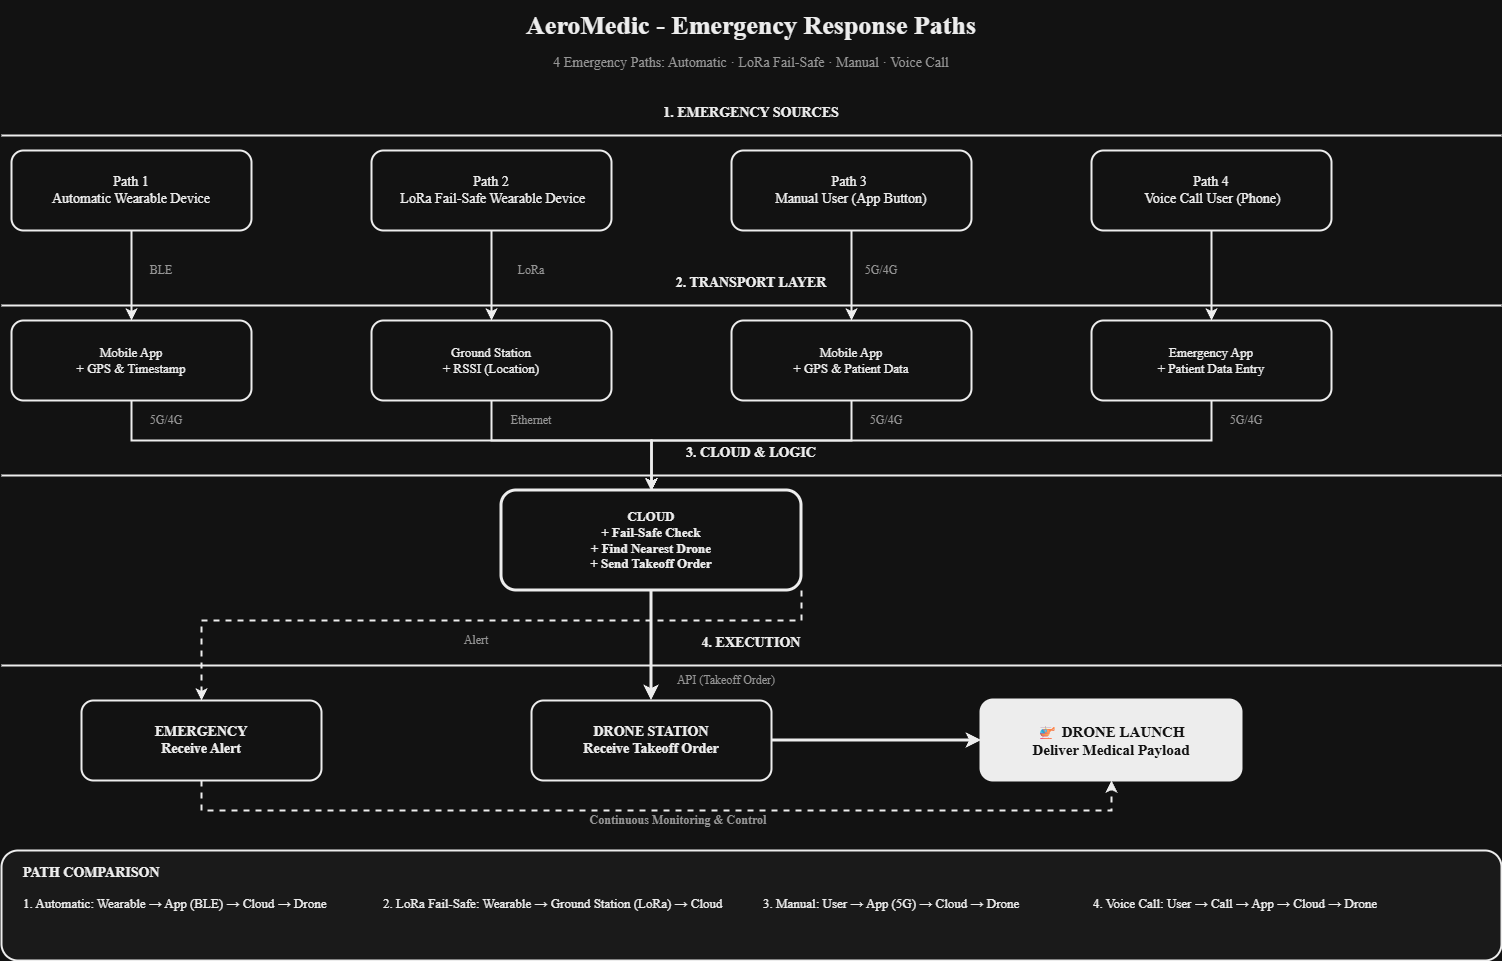

The diagram above was exported from draw.io. Its source (the exported page's mxGraphModel, read from the mxfile embedded in the PNG):
<mxGraphModel dx="2044" dy="1128" grid="1" gridSize="10" guides="1" tooltips="1" connect="1" arrows="1" fold="1" page="1" pageScale="1" pageWidth="827" pageHeight="1169" math="0" shadow="0">
  <root>
    <mxCell id="0" />
    <mxCell id="1" parent="0" />
    <mxCell id="v1U-xtL5iIY7fJ_1wnCI-4" parent="1" style="text;html=1;strokeColor=none;fillColor=none;align=center;verticalAlign=middle;whiteSpace=wrap;rounded=0;fontSize=26;fontColor=#000000;fontStyle=1;movable=1;resizable=1;rotatable=1;deletable=1;editable=1;locked=0;connectable=1;fontFamily=Times New Roman;" value="AeroMedic - Emergency Response Paths" vertex="1">
      <mxGeometry height="50" width="900" x="350" y="20" as="geometry" />
    </mxCell>
    <mxCell id="v1U-xtL5iIY7fJ_1wnCI-5" parent="1" style="text;html=1;strokeColor=none;fillColor=none;align=center;verticalAlign=middle;whiteSpace=wrap;rounded=0;fontSize=14;fontColor=#666666;movable=1;resizable=1;rotatable=1;deletable=1;editable=1;locked=0;connectable=1;fontFamily=Times New Roman;" value="4 Emergency Paths: Automatic · LoRa Fail-Safe · Manual · Voice Call" vertex="1">
      <mxGeometry height="25" width="900" x="350" y="70" as="geometry" />
    </mxCell>
    <mxCell id="v1U-xtL5iIY7fJ_1wnCI-6" parent="1" style="text;html=1;strokeColor=none;fillColor=none;align=center;verticalAlign=middle;whiteSpace=wrap;rounded=0;fontSize=14;fontColor=#000000;fontStyle=1;movable=1;resizable=1;rotatable=1;deletable=1;editable=1;locked=0;connectable=1;fontFamily=Times New Roman;" value="1. EMERGENCY SOURCES" vertex="1">
      <mxGeometry height="25" width="1500" x="50" y="120" as="geometry" />
    </mxCell>
    <mxCell id="v1U-xtL5iIY7fJ_1wnCI-7" parent="1" style="line;strokeWidth=2;strokeColor=#000000;html=1;movable=1;resizable=1;rotatable=1;deletable=1;editable=1;locked=0;connectable=1;fontFamily=Times New Roman;" value="" vertex="1">
      <mxGeometry height="10" width="1500" x="50" y="150" as="geometry" />
    </mxCell>
    <mxCell id="v1U-xtL5iIY7fJ_1wnCI-8" parent="1" style="rounded=1;whiteSpace=wrap;html=1;fillColor=#ffffff;strokeColor=#000000;strokeWidth=2;fontSize=14;align=center;fontColor=#000000;movable=1;resizable=1;rotatable=1;deletable=1;editable=1;locked=0;connectable=1;fontFamily=Times New Roman;" value="Path 1&lt;div&gt;Automatic Wearable Device&lt;/div&gt;" vertex="1">
      <mxGeometry height="80" width="240" x="60" y="170" as="geometry" />
    </mxCell>
    <mxCell id="v1U-xtL5iIY7fJ_1wnCI-9" parent="1" style="rounded=1;whiteSpace=wrap;html=1;fillColor=#ffffff;strokeColor=#000000;strokeWidth=2;fontSize=14;align=center;fontColor=#000000;movable=1;resizable=1;rotatable=1;deletable=1;editable=1;locked=0;connectable=1;fontFamily=Times New Roman;" value="Path 2&lt;div&gt;&amp;nbsp;LoRa Fail-Safe Wearable Device&lt;/div&gt;" vertex="1">
      <mxGeometry height="80" width="240" x="420" y="170" as="geometry" />
    </mxCell>
    <mxCell id="v1U-xtL5iIY7fJ_1wnCI-10" parent="1" style="rounded=1;whiteSpace=wrap;html=1;fillColor=#ffffff;strokeColor=#000000;strokeWidth=2;fontSize=14;align=center;fontColor=#000000;movable=1;resizable=1;rotatable=1;deletable=1;editable=1;locked=0;connectable=1;fontFamily=Times New Roman;" value="Path 3&amp;nbsp;&lt;div&gt;Manual User (App Button)&lt;/div&gt;" vertex="1">
      <mxGeometry height="80" width="240" x="780" y="170" as="geometry" />
    </mxCell>
    <mxCell id="v1U-xtL5iIY7fJ_1wnCI-11" parent="1" style="rounded=1;whiteSpace=wrap;html=1;fillColor=#ffffff;strokeColor=#000000;strokeWidth=2;fontSize=14;align=center;fontColor=#000000;movable=1;resizable=1;rotatable=1;deletable=1;editable=1;locked=0;connectable=1;fontFamily=Times New Roman;" value="Path 4&lt;div&gt;&amp;nbsp;Voice Call User (Phone)&lt;/div&gt;" vertex="1">
      <mxGeometry height="80" width="240" x="1140" y="170" as="geometry" />
    </mxCell>
    <mxCell id="v1U-xtL5iIY7fJ_1wnCI-12" parent="1" style="text;html=1;strokeColor=none;fillColor=none;align=center;verticalAlign=middle;whiteSpace=wrap;rounded=0;fontSize=14;fontColor=#000000;fontStyle=1;movable=1;resizable=1;rotatable=1;deletable=1;editable=1;locked=0;connectable=1;fontFamily=Times New Roman;" value="2. TRANSPORT LAYER" vertex="1">
      <mxGeometry height="25" width="1500" x="50" y="290" as="geometry" />
    </mxCell>
    <mxCell id="v1U-xtL5iIY7fJ_1wnCI-13" parent="1" style="line;strokeWidth=2;strokeColor=#000000;html=1;movable=1;resizable=1;rotatable=1;deletable=1;editable=1;locked=0;connectable=1;fontFamily=Times New Roman;" value="" vertex="1">
      <mxGeometry height="10" width="1500" x="50" y="320" as="geometry" />
    </mxCell>
    <mxCell id="v1U-xtL5iIY7fJ_1wnCI-14" edge="1" parent="1" source="v1U-xtL5iIY7fJ_1wnCI-8" style="edgeStyle=orthogonalEdgeStyle;rounded=0;orthogonalLoop=1;jettySize=auto;html=1;strokeColor=#000000;strokeWidth=2;movable=1;resizable=1;rotatable=1;deletable=1;editable=1;locked=0;connectable=1;fontFamily=Times New Roman;" target="v1U-xtL5iIY7fJ_1wnCI-22">
      <mxGeometry relative="1" as="geometry" />
    </mxCell>
    <mxCell id="v1U-xtL5iIY7fJ_1wnCI-15" parent="1" style="text;html=1;strokeColor=none;fillColor=none;align=center;verticalAlign=middle;whiteSpace=wrap;rounded=0;fontSize=12;fontColor=#666666;movable=1;resizable=1;rotatable=1;deletable=1;editable=1;locked=0;connectable=1;fontFamily=Times New Roman;" value="BLE" vertex="1">
      <mxGeometry height="20" width="40" x="190" y="280" as="geometry" />
    </mxCell>
    <mxCell id="v1U-xtL5iIY7fJ_1wnCI-16" edge="1" parent="1" source="v1U-xtL5iIY7fJ_1wnCI-9" style="edgeStyle=orthogonalEdgeStyle;rounded=0;orthogonalLoop=1;jettySize=auto;html=1;strokeColor=#000000;strokeWidth=2;movable=1;resizable=1;rotatable=1;deletable=1;editable=1;locked=0;connectable=1;fontFamily=Times New Roman;" target="v1U-xtL5iIY7fJ_1wnCI-23">
      <mxGeometry relative="1" as="geometry" />
    </mxCell>
    <mxCell id="v1U-xtL5iIY7fJ_1wnCI-17" parent="1" style="text;html=1;strokeColor=none;fillColor=none;align=center;verticalAlign=middle;whiteSpace=wrap;rounded=0;fontSize=12;fontColor=#666666;movable=1;resizable=1;rotatable=1;deletable=1;editable=1;locked=0;connectable=1;fontFamily=Times New Roman;" value="LoRa" vertex="1">
      <mxGeometry height="20" width="40" x="560" y="280" as="geometry" />
    </mxCell>
    <mxCell id="v1U-xtL5iIY7fJ_1wnCI-18" edge="1" parent="1" source="v1U-xtL5iIY7fJ_1wnCI-10" style="edgeStyle=orthogonalEdgeStyle;rounded=0;orthogonalLoop=1;jettySize=auto;html=1;strokeColor=#000000;strokeWidth=2;movable=1;resizable=1;rotatable=1;deletable=1;editable=1;locked=0;connectable=1;fontFamily=Times New Roman;" target="v1U-xtL5iIY7fJ_1wnCI-24">
      <mxGeometry relative="1" as="geometry" />
    </mxCell>
    <mxCell id="v1U-xtL5iIY7fJ_1wnCI-19" parent="1" style="text;html=1;strokeColor=none;fillColor=none;align=center;verticalAlign=middle;whiteSpace=wrap;rounded=0;fontSize=12;fontColor=#666666;movable=1;resizable=1;rotatable=1;deletable=1;editable=1;locked=0;connectable=1;fontFamily=Times New Roman;" value="5G/4G" vertex="1">
      <mxGeometry height="20" width="40" x="910" y="280" as="geometry" />
    </mxCell>
    <mxCell id="v1U-xtL5iIY7fJ_1wnCI-20" edge="1" parent="1" source="v1U-xtL5iIY7fJ_1wnCI-11" style="edgeStyle=orthogonalEdgeStyle;rounded=0;orthogonalLoop=1;jettySize=auto;html=1;strokeColor=#000000;strokeWidth=2;movable=1;resizable=1;rotatable=1;deletable=1;editable=1;locked=0;connectable=1;fontFamily=Times New Roman;" target="v1U-xtL5iIY7fJ_1wnCI-25">
      <mxGeometry relative="1" as="geometry" />
    </mxCell>
    <mxCell id="v1U-xtL5iIY7fJ_1wnCI-22" parent="1" style="rounded=1;whiteSpace=wrap;html=1;fillColor=#ffffff;strokeColor=#000000;strokeWidth=2;fontSize=13;align=center;fontColor=#000000;movable=1;resizable=1;rotatable=1;deletable=1;editable=1;locked=0;connectable=1;fontFamily=Times New Roman;" value="Mobile App&lt;br&gt;+ GPS &amp;amp; Timestamp" vertex="1">
      <mxGeometry height="80" width="240" x="60" y="340" as="geometry" />
    </mxCell>
    <mxCell id="v1U-xtL5iIY7fJ_1wnCI-23" parent="1" style="rounded=1;whiteSpace=wrap;html=1;fillColor=#ffffff;strokeColor=#000000;strokeWidth=2;fontSize=13;align=center;fontColor=#000000;movable=1;resizable=1;rotatable=1;deletable=1;editable=1;locked=0;connectable=1;fontFamily=Times New Roman;" value="Ground Station&lt;br&gt;+ RSSI (Location)" vertex="1">
      <mxGeometry height="80" width="240" x="420" y="340" as="geometry" />
    </mxCell>
    <mxCell id="v1U-xtL5iIY7fJ_1wnCI-24" parent="1" style="rounded=1;whiteSpace=wrap;html=1;fillColor=#ffffff;strokeColor=#000000;strokeWidth=2;fontSize=13;align=center;fontColor=#000000;movable=1;resizable=1;rotatable=1;deletable=1;editable=1;locked=0;connectable=1;fontFamily=Times New Roman;" value="Mobile App&lt;br&gt;+ GPS &amp;amp; Patient Data" vertex="1">
      <mxGeometry height="80" width="240" x="780" y="340" as="geometry" />
    </mxCell>
    <mxCell id="v1U-xtL5iIY7fJ_1wnCI-25" parent="1" style="rounded=1;whiteSpace=wrap;html=1;fillColor=#ffffff;strokeColor=#000000;strokeWidth=2;fontSize=13;align=center;fontColor=#000000;movable=1;resizable=1;rotatable=1;deletable=1;editable=1;locked=0;connectable=1;fontFamily=Times New Roman;" value="Emergency App&lt;br&gt;+ Patient Data Entry" vertex="1">
      <mxGeometry height="80" width="240" x="1140" y="340" as="geometry" />
    </mxCell>
    <mxCell id="v1U-xtL5iIY7fJ_1wnCI-26" parent="1" style="text;html=1;strokeColor=none;fillColor=none;align=center;verticalAlign=middle;whiteSpace=wrap;rounded=0;fontSize=14;fontColor=#000000;fontStyle=1;movable=1;resizable=1;rotatable=1;deletable=1;editable=1;locked=0;connectable=1;fontFamily=Times New Roman;" value="3. CLOUD &amp;amp; LOGIC" vertex="1">
      <mxGeometry height="25" width="1500" x="50" y="460" as="geometry" />
    </mxCell>
    <mxCell id="v1U-xtL5iIY7fJ_1wnCI-27" parent="1" style="line;strokeWidth=2;strokeColor=#000000;html=1;movable=1;resizable=1;rotatable=1;deletable=1;editable=1;locked=0;connectable=1;fontFamily=Times New Roman;" value="" vertex="1">
      <mxGeometry height="10" width="1500" x="50" y="490" as="geometry" />
    </mxCell>
    <mxCell id="v1U-xtL5iIY7fJ_1wnCI-28" edge="1" parent="1" source="v1U-xtL5iIY7fJ_1wnCI-22" style="edgeStyle=orthogonalEdgeStyle;rounded=0;orthogonalLoop=1;jettySize=auto;html=1;strokeColor=#000000;strokeWidth=2;movable=1;resizable=1;rotatable=1;deletable=1;editable=1;locked=0;connectable=1;fontFamily=Times New Roman;" target="v1U-xtL5iIY7fJ_1wnCI-36">
      <mxGeometry relative="1" as="geometry">
        <Array as="points">
          <mxPoint x="180" y="460" />
          <mxPoint x="700" y="460" />
        </Array>
      </mxGeometry>
    </mxCell>
    <mxCell id="v1U-xtL5iIY7fJ_1wnCI-29" parent="1" style="text;html=1;strokeColor=none;fillColor=none;align=center;verticalAlign=middle;whiteSpace=wrap;rounded=0;fontSize=12;fontColor=#666666;movable=1;resizable=1;rotatable=1;deletable=1;editable=1;locked=0;connectable=1;fontFamily=Times New Roman;" value="5G/4G" vertex="1">
      <mxGeometry height="20" width="50" x="190" y="430" as="geometry" />
    </mxCell>
    <mxCell id="v1U-xtL5iIY7fJ_1wnCI-30" edge="1" parent="1" source="v1U-xtL5iIY7fJ_1wnCI-23" style="edgeStyle=orthogonalEdgeStyle;rounded=0;orthogonalLoop=1;jettySize=auto;html=1;strokeColor=#000000;strokeWidth=2;movable=1;resizable=1;rotatable=1;deletable=1;editable=1;locked=0;connectable=1;fontFamily=Times New Roman;" target="v1U-xtL5iIY7fJ_1wnCI-36">
      <mxGeometry relative="1" as="geometry">
        <Array as="points">
          <mxPoint x="540" y="460" />
          <mxPoint x="700" y="460" />
        </Array>
      </mxGeometry>
    </mxCell>
    <mxCell id="v1U-xtL5iIY7fJ_1wnCI-31" parent="1" style="text;html=1;strokeColor=none;fillColor=none;align=center;verticalAlign=middle;whiteSpace=wrap;rounded=0;fontSize=12;fontColor=#666666;movable=1;resizable=1;rotatable=1;deletable=1;editable=1;locked=0;connectable=1;fontFamily=Times New Roman;" value="Ethernet" vertex="1">
      <mxGeometry height="20" width="60" x="550" y="430" as="geometry" />
    </mxCell>
    <mxCell id="v1U-xtL5iIY7fJ_1wnCI-32" edge="1" parent="1" source="v1U-xtL5iIY7fJ_1wnCI-24" style="edgeStyle=orthogonalEdgeStyle;rounded=0;orthogonalLoop=1;jettySize=auto;html=1;strokeColor=#000000;strokeWidth=2;movable=1;resizable=1;rotatable=1;deletable=1;editable=1;locked=0;connectable=1;fontFamily=Times New Roman;" target="v1U-xtL5iIY7fJ_1wnCI-36">
      <mxGeometry relative="1" as="geometry">
        <Array as="points">
          <mxPoint x="900" y="460" />
          <mxPoint x="700" y="460" />
        </Array>
      </mxGeometry>
    </mxCell>
    <mxCell id="v1U-xtL5iIY7fJ_1wnCI-33" parent="1" style="text;html=1;strokeColor=none;fillColor=none;align=center;verticalAlign=middle;whiteSpace=wrap;rounded=0;fontSize=12;fontColor=#666666;movable=1;resizable=1;rotatable=1;deletable=1;editable=1;locked=0;connectable=1;fontFamily=Times New Roman;" value="5G/4G" vertex="1">
      <mxGeometry height="20" width="50" x="910" y="430" as="geometry" />
    </mxCell>
    <mxCell id="v1U-xtL5iIY7fJ_1wnCI-34" edge="1" parent="1" source="v1U-xtL5iIY7fJ_1wnCI-25" style="edgeStyle=orthogonalEdgeStyle;rounded=0;orthogonalLoop=1;jettySize=auto;html=1;strokeColor=#000000;strokeWidth=2;movable=1;resizable=1;rotatable=1;deletable=1;editable=1;locked=0;connectable=1;fontFamily=Times New Roman;" target="v1U-xtL5iIY7fJ_1wnCI-36">
      <mxGeometry relative="1" as="geometry">
        <Array as="points">
          <mxPoint x="1260" y="460" />
          <mxPoint x="700" y="460" />
        </Array>
      </mxGeometry>
    </mxCell>
    <mxCell id="v1U-xtL5iIY7fJ_1wnCI-35" parent="1" style="text;html=1;strokeColor=none;fillColor=none;align=center;verticalAlign=middle;whiteSpace=wrap;rounded=0;fontSize=12;fontColor=#666666;movable=1;resizable=1;rotatable=1;deletable=1;editable=1;locked=0;connectable=1;fontFamily=Times New Roman;" value="5G/4G" vertex="1">
      <mxGeometry height="20" width="50" x="1270" y="430" as="geometry" />
    </mxCell>
    <mxCell id="v1U-xtL5iIY7fJ_1wnCI-36" parent="1" style="rounded=1;whiteSpace=wrap;html=1;fillColor=#ffffff;strokeColor=#000000;strokeWidth=3;fontSize=13;align=center;fontColor=#000000;fontStyle=1;movable=1;resizable=1;rotatable=1;deletable=1;editable=1;locked=0;connectable=1;fontFamily=Times New Roman;" value="CLOUD&lt;br&gt;+ Fail-Safe Check&lt;br&gt;+ Find Nearest Drone&lt;br&gt;+ Send Takeoff Order" vertex="1">
      <mxGeometry height="100" width="300" x="550" y="510" as="geometry" />
    </mxCell>
    <mxCell id="v1U-xtL5iIY7fJ_1wnCI-37" parent="1" style="text;html=1;strokeColor=none;fillColor=none;align=center;verticalAlign=middle;whiteSpace=wrap;rounded=0;fontSize=14;fontColor=#000000;fontStyle=1;movable=1;resizable=1;rotatable=1;deletable=1;editable=1;locked=0;connectable=1;fontFamily=Times New Roman;" value="4. EXECUTION" vertex="1">
      <mxGeometry height="25" width="1500" x="50" y="650" as="geometry" />
    </mxCell>
    <mxCell id="v1U-xtL5iIY7fJ_1wnCI-38" parent="1" style="line;strokeWidth=2;strokeColor=#000000;html=1;movable=1;resizable=1;rotatable=1;deletable=1;editable=1;locked=0;connectable=1;fontFamily=Times New Roman;" value="" vertex="1">
      <mxGeometry height="10" width="1500" x="50" y="680" as="geometry" />
    </mxCell>
    <mxCell id="v1U-xtL5iIY7fJ_1wnCI-39" edge="1" parent="1" source="v1U-xtL5iIY7fJ_1wnCI-36" style="edgeStyle=orthogonalEdgeStyle;rounded=0;orthogonalLoop=1;jettySize=auto;html=1;strokeColor=#000000;strokeWidth=2;dashed=1;movable=1;resizable=1;rotatable=1;deletable=1;editable=1;locked=0;connectable=1;fontFamily=Times New Roman;" target="v1U-xtL5iIY7fJ_1wnCI-43">
      <mxGeometry relative="1" as="geometry">
        <Array as="points">
          <mxPoint x="850" y="640" />
          <mxPoint x="250" y="640" />
        </Array>
      </mxGeometry>
    </mxCell>
    <mxCell id="v1U-xtL5iIY7fJ_1wnCI-40" parent="1" style="text;html=1;strokeColor=none;fillColor=none;align=center;verticalAlign=middle;whiteSpace=wrap;rounded=0;fontSize=12;fontColor=#666666;movable=1;resizable=1;rotatable=1;deletable=1;editable=1;locked=0;connectable=1;fontFamily=Times New Roman;" value="Alert" vertex="1">
      <mxGeometry height="20" width="50" x="500" y="650" as="geometry" />
    </mxCell>
    <mxCell id="v1U-xtL5iIY7fJ_1wnCI-41" edge="1" parent="1" source="v1U-xtL5iIY7fJ_1wnCI-36" style="edgeStyle=orthogonalEdgeStyle;rounded=0;orthogonalLoop=1;jettySize=auto;html=1;strokeColor=#000000;strokeWidth=3;movable=1;resizable=1;rotatable=1;deletable=1;editable=1;locked=0;connectable=1;fontFamily=Times New Roman;" target="v1U-xtL5iIY7fJ_1wnCI-44">
      <mxGeometry relative="1" as="geometry">
        <Array as="points">
          <mxPoint x="700" y="650" />
          <mxPoint x="700" y="720" />
        </Array>
      </mxGeometry>
    </mxCell>
    <mxCell id="v1U-xtL5iIY7fJ_1wnCI-42" parent="1" style="text;html=1;strokeColor=none;fillColor=none;align=center;verticalAlign=middle;whiteSpace=wrap;rounded=0;fontSize=12;fontColor=#666666;movable=1;resizable=1;rotatable=1;deletable=1;editable=1;locked=0;connectable=1;fontFamily=Times New Roman;" value="API (Takeoff Order)" vertex="1">
      <mxGeometry height="20" width="130" x="710" y="690" as="geometry" />
    </mxCell>
    <mxCell id="v1U-xtL5iIY7fJ_1wnCI-43" parent="1" style="rounded=1;whiteSpace=wrap;html=1;fillColor=#ffffff;strokeColor=#000000;strokeWidth=2;fontSize=14;align=center;fontColor=#000000;fontStyle=1;movable=1;resizable=1;rotatable=1;deletable=1;editable=1;locked=0;connectable=1;fontFamily=Times New Roman;" value="EMERGENCY&lt;br&gt;Receive Alert" vertex="1">
      <mxGeometry height="80" width="240" x="130" y="720" as="geometry" />
    </mxCell>
    <mxCell id="v1U-xtL5iIY7fJ_1wnCI-44" parent="1" style="rounded=1;whiteSpace=wrap;html=1;fillColor=#ffffff;strokeColor=#000000;strokeWidth=2;fontSize=14;align=center;fontColor=#000000;fontStyle=1;movable=1;resizable=1;rotatable=1;deletable=1;editable=1;locked=0;connectable=1;fontFamily=Times New Roman;" value="DRONE STATION&lt;br&gt;Receive Takeoff Order" vertex="1">
      <mxGeometry height="80" width="240" x="580" y="720" as="geometry" />
    </mxCell>
    <mxCell id="v1U-xtL5iIY7fJ_1wnCI-45" parent="1" style="rounded=1;whiteSpace=wrap;html=1;fillColor=#000000;strokeColor=#000000;strokeWidth=3;fontSize=15;align=center;fontColor=#ffffff;fontStyle=1;movable=1;resizable=1;rotatable=1;deletable=1;editable=1;locked=0;connectable=1;fontFamily=Times New Roman;" value="🚁 DRONE LAUNCH&lt;br&gt;Deliver Medical Payload" vertex="1">
      <mxGeometry height="80" width="260" x="1030" y="720" as="geometry" />
    </mxCell>
    <mxCell id="v1U-xtL5iIY7fJ_1wnCI-46" edge="1" parent="1" source="v1U-xtL5iIY7fJ_1wnCI-44" style="edgeStyle=orthogonalEdgeStyle;rounded=0;orthogonalLoop=1;jettySize=auto;html=1;strokeColor=#000000;strokeWidth=3;movable=1;resizable=1;rotatable=1;deletable=1;editable=1;locked=0;connectable=1;fontFamily=Times New Roman;" target="v1U-xtL5iIY7fJ_1wnCI-45">
      <mxGeometry relative="1" as="geometry" />
    </mxCell>
    <mxCell id="v1U-xtL5iIY7fJ_1wnCI-47" edge="1" parent="1" source="v1U-xtL5iIY7fJ_1wnCI-43" style="edgeStyle=orthogonalEdgeStyle;rounded=0;orthogonalLoop=1;jettySize=auto;html=1;strokeColor=#000000;strokeWidth=2;dashed=1;movable=1;resizable=1;rotatable=1;deletable=1;editable=1;locked=0;connectable=1;fontFamily=Times New Roman;" target="v1U-xtL5iIY7fJ_1wnCI-45">
      <mxGeometry relative="1" as="geometry">
        <Array as="points">
          <mxPoint x="250" y="830" />
          <mxPoint x="1160" y="830" />
        </Array>
      </mxGeometry>
    </mxCell>
    <mxCell id="v1U-xtL5iIY7fJ_1wnCI-48" parent="1" style="text;html=1;strokeColor=none;fillColor=none;align=center;verticalAlign=middle;whiteSpace=wrap;rounded=0;fontSize=12;fontColor=#666666;fontStyle=1;movable=1;resizable=1;rotatable=1;deletable=1;editable=1;locked=0;connectable=1;fontFamily=Times New Roman;" value="Continuous Monitoring &amp;amp; Control" vertex="1">
      <mxGeometry height="20" width="200" x="627" y="830" as="geometry" />
    </mxCell>
    <mxCell id="v1U-xtL5iIY7fJ_1wnCI-49" parent="1" style="rounded=1;whiteSpace=wrap;html=1;fillColor=#f5f5f5;strokeColor=#000000;strokeWidth=2;dashed=0;movable=1;resizable=1;rotatable=1;deletable=1;editable=1;locked=0;connectable=1;fontFamily=Times New Roman;" value="" vertex="1">
      <mxGeometry height="110" width="1500" x="50" y="870" as="geometry" />
    </mxCell>
    <mxCell id="v1U-xtL5iIY7fJ_1wnCI-50" parent="1" style="text;html=1;strokeColor=none;fillColor=none;align=left;verticalAlign=middle;whiteSpace=wrap;rounded=0;fontSize=14;fontColor=#000000;fontStyle=1;movable=1;resizable=1;rotatable=1;deletable=1;editable=1;locked=0;connectable=1;fontFamily=Times New Roman;" value="PATH COMPARISON" vertex="1">
      <mxGeometry height="25" width="200" x="70" y="880" as="geometry" />
    </mxCell>
    <mxCell id="v1U-xtL5iIY7fJ_1wnCI-51" parent="1" style="text;html=1;strokeColor=none;fillColor=none;align=left;verticalAlign=middle;whiteSpace=wrap;rounded=0;fontSize=13;fontColor=#000000;movable=1;resizable=1;rotatable=1;deletable=1;editable=1;locked=0;connectable=1;fontFamily=Times New Roman;" value="1. Automatic: Wearable → App (BLE) → Cloud → Drone" vertex="1">
      <mxGeometry height="25" width="350" x="70" y="910" as="geometry" />
    </mxCell>
    <mxCell id="v1U-xtL5iIY7fJ_1wnCI-52" parent="1" style="text;html=1;strokeColor=none;fillColor=none;align=left;verticalAlign=middle;whiteSpace=wrap;rounded=0;fontSize=13;fontColor=#000000;movable=1;resizable=1;rotatable=1;deletable=1;editable=1;locked=0;connectable=1;fontFamily=Times New Roman;" value="2. LoRa Fail-Safe: Wearable → Ground Station (LoRa) → Cloud" vertex="1">
      <mxGeometry height="25" width="370" x="430" y="910" as="geometry" />
    </mxCell>
    <mxCell id="v1U-xtL5iIY7fJ_1wnCI-53" parent="1" style="text;html=1;strokeColor=none;fillColor=none;align=left;verticalAlign=middle;whiteSpace=wrap;rounded=0;fontSize=13;fontColor=#000000;movable=1;resizable=1;rotatable=1;deletable=1;editable=1;locked=0;connectable=1;fontFamily=Times New Roman;" value="3. Manual: User → App (5G) → Cloud → Drone" vertex="1">
      <mxGeometry height="25" width="320" x="810" y="910" as="geometry" />
    </mxCell>
    <mxCell id="v1U-xtL5iIY7fJ_1wnCI-54" parent="1" style="text;html=1;strokeColor=none;fillColor=none;align=left;verticalAlign=middle;whiteSpace=wrap;rounded=0;fontSize=13;fontColor=#000000;movable=1;resizable=1;rotatable=1;deletable=1;editable=1;locked=0;connectable=1;fontFamily=Times New Roman;" value="4. Voice Call: User → Call → App → Cloud → Drone" vertex="1">
      <mxGeometry height="25" width="340" x="1140" y="910" as="geometry" />
    </mxCell>
  </root>
</mxGraphModel>